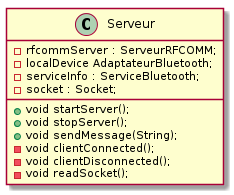

The diagram above was rendered by PlantUML. Its source (embedded in the PNG):
@startuml
class Serveur {
    -rfcommServer : ServeurRFCOMM;
    -localDevice AdaptateurBluetooth;
    -serviceInfo : ServiceBluetooth;
    -socket : Socket;

    +void startServer();
    +void stopServer();
    +void sendMessage(String);
    -void clientConnected();
    -void clientDisconnected();
    -void readSocket();
}
@enduml